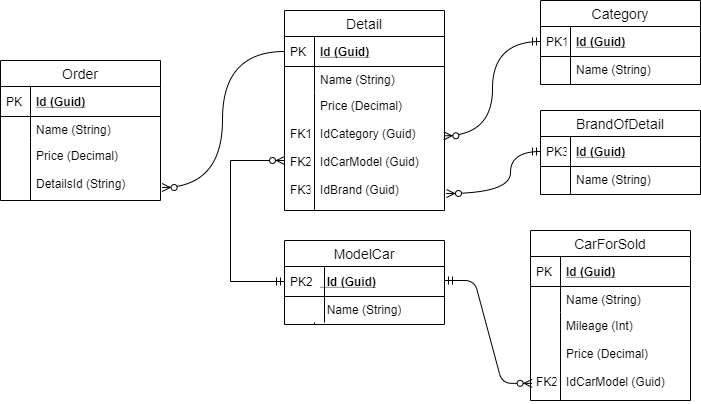

The diagram above was exported from draw.io. Its source (the exported page's mxGraphModel, read from the mxfile embedded in the PNG):
<mxGraphModel dx="1185" dy="658" grid="1" gridSize="10" guides="1" tooltips="1" connect="1" arrows="1" fold="1" page="1" pageScale="1" pageWidth="827" pageHeight="1169" math="0" shadow="0">
  <root>
    <mxCell id="WIyWlLk6GJQsqaUBKTNV-0" />
    <mxCell id="WIyWlLk6GJQsqaUBKTNV-1" parent="WIyWlLk6GJQsqaUBKTNV-0" />
    <mxCell id="NomBLmFJGAeAUoVWmg6e-17" value="Detail" style="swimlane;fontStyle=0;childLayout=stackLayout;horizontal=1;startSize=26;horizontalStack=0;resizeParent=1;resizeParentMax=0;resizeLast=0;collapsible=1;marginBottom=0;align=center;fontSize=14;" vertex="1" parent="WIyWlLk6GJQsqaUBKTNV-1">
      <mxGeometry x="334" y="90" width="160" height="200" as="geometry" />
    </mxCell>
    <mxCell id="NomBLmFJGAeAUoVWmg6e-18" value="Id (Guid)" style="shape=partialRectangle;top=0;left=0;right=0;bottom=1;align=left;verticalAlign=middle;fillColor=none;spacingLeft=34;spacingRight=4;overflow=hidden;rotatable=0;points=[[0,0.5],[1,0.5]];portConstraint=eastwest;dropTarget=0;fontStyle=5;fontSize=12;" vertex="1" parent="NomBLmFJGAeAUoVWmg6e-17">
      <mxGeometry y="26" width="160" height="30" as="geometry" />
    </mxCell>
    <mxCell id="NomBLmFJGAeAUoVWmg6e-19" value="PK" style="shape=partialRectangle;top=0;left=0;bottom=0;fillColor=none;align=left;verticalAlign=middle;spacingLeft=4;spacingRight=4;overflow=hidden;rotatable=0;points=[];portConstraint=eastwest;part=1;fontSize=12;" vertex="1" connectable="0" parent="NomBLmFJGAeAUoVWmg6e-18">
      <mxGeometry width="30" height="30" as="geometry" />
    </mxCell>
    <mxCell id="NomBLmFJGAeAUoVWmg6e-20" value="Name (String)&#10;&#10;Price (Decimal)&#10;&#10;" style="shape=partialRectangle;top=0;left=0;right=0;bottom=0;align=left;verticalAlign=top;fillColor=none;spacingLeft=34;spacingRight=4;overflow=hidden;rotatable=0;points=[[0,0.5],[1,0.5]];portConstraint=eastwest;dropTarget=0;fontSize=12;" vertex="1" parent="NomBLmFJGAeAUoVWmg6e-17">
      <mxGeometry y="56" width="160" height="26" as="geometry" />
    </mxCell>
    <mxCell id="NomBLmFJGAeAUoVWmg6e-21" value="" style="shape=partialRectangle;top=0;left=0;bottom=0;fillColor=none;align=left;verticalAlign=top;spacingLeft=4;spacingRight=4;overflow=hidden;rotatable=0;points=[];portConstraint=eastwest;part=1;fontSize=12;" vertex="1" connectable="0" parent="NomBLmFJGAeAUoVWmg6e-20">
      <mxGeometry width="30" height="26" as="geometry" />
    </mxCell>
    <mxCell id="NomBLmFJGAeAUoVWmg6e-22" value="Price (Decimal)&#10;&#10;IdCategory (Guid)&#10;&#10;IdCarModel (Guid)&#10;&#10;IdBrand (Guid)" style="shape=partialRectangle;top=0;left=0;right=0;bottom=0;align=left;verticalAlign=top;fillColor=none;spacingLeft=34;spacingRight=4;overflow=hidden;rotatable=0;points=[[0,0.5],[1,0.5]];portConstraint=eastwest;dropTarget=0;fontSize=12;" vertex="1" parent="NomBLmFJGAeAUoVWmg6e-17">
      <mxGeometry y="82" width="160" height="118" as="geometry" />
    </mxCell>
    <mxCell id="NomBLmFJGAeAUoVWmg6e-23" value="&#10;&#10;FK1&#10;&#10;FK2&#10;&#10;FK3" style="shape=partialRectangle;top=0;left=0;bottom=0;fillColor=none;align=left;verticalAlign=top;spacingLeft=4;spacingRight=4;overflow=hidden;rotatable=0;points=[];portConstraint=eastwest;part=1;fontSize=12;" vertex="1" connectable="0" parent="NomBLmFJGAeAUoVWmg6e-22">
      <mxGeometry width="30" height="118" as="geometry" />
    </mxCell>
    <mxCell id="NomBLmFJGAeAUoVWmg6e-52" value="" style="fontSize=12;html=1;endArrow=ERzeroToMany;startArrow=ERmandOne;exitX=0;exitY=0.5;exitDx=0;exitDy=0;rounded=0;edgeStyle=orthogonalEdgeStyle;" edge="1" parent="WIyWlLk6GJQsqaUBKTNV-1" source="NomBLmFJGAeAUoVWmg6e-32">
      <mxGeometry width="100" height="100" relative="1" as="geometry">
        <mxPoint x="234" y="340" as="sourcePoint" />
        <mxPoint x="334" y="240" as="targetPoint" />
        <Array as="points">
          <mxPoint x="280" y="361" />
          <mxPoint x="280" y="240" />
        </Array>
      </mxGeometry>
    </mxCell>
    <mxCell id="NomBLmFJGAeAUoVWmg6e-61" value="" style="edgeStyle=orthogonalEdgeStyle;fontSize=12;html=1;endArrow=ERzeroToMany;startArrow=ERmandOne;exitX=0;exitY=0.5;exitDx=0;exitDy=0;curved=1;" edge="1" parent="WIyWlLk6GJQsqaUBKTNV-1" source="NomBLmFJGAeAUoVWmg6e-46">
      <mxGeometry width="100" height="100" relative="1" as="geometry">
        <mxPoint x="220" y="250" as="sourcePoint" />
        <mxPoint x="496" y="273" as="targetPoint" />
        <Array as="points">
          <mxPoint x="560" y="231" />
          <mxPoint x="560" y="273" />
        </Array>
      </mxGeometry>
    </mxCell>
    <mxCell id="NomBLmFJGAeAUoVWmg6e-62" value="" style="edgeStyle=orthogonalEdgeStyle;fontSize=12;html=1;endArrow=ERzeroToMany;startArrow=ERmandOne;exitX=0;exitY=0.5;exitDx=0;exitDy=0;curved=1;entryX=0.996;entryY=0.367;entryDx=0;entryDy=0;entryPerimeter=0;" edge="1" parent="WIyWlLk6GJQsqaUBKTNV-1" source="NomBLmFJGAeAUoVWmg6e-25" target="NomBLmFJGAeAUoVWmg6e-22">
      <mxGeometry width="100" height="100" relative="1" as="geometry">
        <mxPoint x="220" y="130" as="sourcePoint" />
        <mxPoint x="510" y="214" as="targetPoint" />
      </mxGeometry>
    </mxCell>
    <mxCell id="NomBLmFJGAeAUoVWmg6e-31" value="ModelCar" style="swimlane;fontStyle=0;childLayout=stackLayout;horizontal=1;startSize=26;horizontalStack=0;resizeParent=1;resizeParentMax=0;resizeLast=0;collapsible=1;marginBottom=0;align=center;fontSize=14;" vertex="1" parent="WIyWlLk6GJQsqaUBKTNV-1">
      <mxGeometry x="334" y="320" width="160" height="84" as="geometry" />
    </mxCell>
    <mxCell id="NomBLmFJGAeAUoVWmg6e-32" value="  Id (Guid)" style="shape=partialRectangle;top=0;left=0;right=0;bottom=1;align=left;verticalAlign=middle;fillColor=none;spacingLeft=34;spacingRight=4;overflow=hidden;rotatable=0;points=[[0,0.5],[1,0.5]];portConstraint=eastwest;dropTarget=0;fontStyle=5;fontSize=12;" vertex="1" parent="NomBLmFJGAeAUoVWmg6e-31">
      <mxGeometry y="26" width="160" height="30" as="geometry" />
    </mxCell>
    <mxCell id="NomBLmFJGAeAUoVWmg6e-33" value="PK2" style="shape=partialRectangle;top=0;left=0;bottom=0;fillColor=none;align=left;verticalAlign=middle;spacingLeft=4;spacingRight=4;overflow=hidden;rotatable=0;points=[];portConstraint=eastwest;part=1;fontSize=12;" vertex="1" connectable="0" parent="NomBLmFJGAeAUoVWmg6e-32">
      <mxGeometry width="40" height="30" as="geometry" />
    </mxCell>
    <mxCell id="NomBLmFJGAeAUoVWmg6e-34" value="  Name (String)&#10;&#10;Price (Decimal)&#10;&#10;" style="shape=partialRectangle;top=0;left=0;right=0;bottom=0;align=left;verticalAlign=top;fillColor=none;spacingLeft=34;spacingRight=4;overflow=hidden;rotatable=0;points=[[0,0.5],[1,0.5]];portConstraint=eastwest;dropTarget=0;fontSize=12;" vertex="1" parent="NomBLmFJGAeAUoVWmg6e-31">
      <mxGeometry y="56" width="160" height="26" as="geometry" />
    </mxCell>
    <mxCell id="NomBLmFJGAeAUoVWmg6e-35" value="" style="shape=partialRectangle;top=0;left=0;bottom=0;fillColor=none;align=left;verticalAlign=top;spacingLeft=4;spacingRight=4;overflow=hidden;rotatable=0;points=[];portConstraint=eastwest;part=1;fontSize=12;" vertex="1" connectable="0" parent="NomBLmFJGAeAUoVWmg6e-34">
      <mxGeometry width="40" height="26" as="geometry" />
    </mxCell>
    <mxCell id="NomBLmFJGAeAUoVWmg6e-36" value="" style="shape=partialRectangle;top=0;left=0;right=0;bottom=0;align=left;verticalAlign=top;fillColor=none;spacingLeft=34;spacingRight=4;overflow=hidden;rotatable=0;points=[[0,0.5],[1,0.5]];portConstraint=eastwest;dropTarget=0;fontSize=12;" vertex="1" parent="NomBLmFJGAeAUoVWmg6e-31">
      <mxGeometry y="82" width="160" height="2" as="geometry" />
    </mxCell>
    <mxCell id="NomBLmFJGAeAUoVWmg6e-37" value="" style="shape=partialRectangle;top=0;left=0;bottom=0;fillColor=none;align=left;verticalAlign=top;spacingLeft=4;spacingRight=4;overflow=hidden;rotatable=0;points=[];portConstraint=eastwest;part=1;fontSize=12;" vertex="1" connectable="0" parent="NomBLmFJGAeAUoVWmg6e-36">
      <mxGeometry width="30" height="2" as="geometry" />
    </mxCell>
    <mxCell id="NomBLmFJGAeAUoVWmg6e-63" value="" style="edgeStyle=entityRelationEdgeStyle;fontSize=12;html=1;endArrow=ERzeroToMany;startArrow=ERmandOne;entryX=0.01;entryY=0.805;entryDx=0;entryDy=0;entryPerimeter=0;" edge="1" parent="WIyWlLk6GJQsqaUBKTNV-1" target="NomBLmFJGAeAUoVWmg6e-43">
      <mxGeometry width="100" height="100" relative="1" as="geometry">
        <mxPoint x="494" y="360" as="sourcePoint" />
        <mxPoint x="580" y="260" as="targetPoint" />
      </mxGeometry>
    </mxCell>
    <mxCell id="NomBLmFJGAeAUoVWmg6e-38" value="CarForSold" style="swimlane;fontStyle=0;childLayout=stackLayout;horizontal=1;startSize=26;horizontalStack=0;resizeParent=1;resizeParentMax=0;resizeLast=0;collapsible=1;marginBottom=0;align=center;fontSize=14;" vertex="1" parent="WIyWlLk6GJQsqaUBKTNV-1">
      <mxGeometry x="580" y="310" width="160" height="170" as="geometry" />
    </mxCell>
    <mxCell id="NomBLmFJGAeAUoVWmg6e-39" value="Id (Guid)" style="shape=partialRectangle;top=0;left=0;right=0;bottom=1;align=left;verticalAlign=middle;fillColor=none;spacingLeft=34;spacingRight=4;overflow=hidden;rotatable=0;points=[[0,0.5],[1,0.5]];portConstraint=eastwest;dropTarget=0;fontStyle=5;fontSize=12;" vertex="1" parent="NomBLmFJGAeAUoVWmg6e-38">
      <mxGeometry y="26" width="160" height="30" as="geometry" />
    </mxCell>
    <mxCell id="NomBLmFJGAeAUoVWmg6e-40" value="PK" style="shape=partialRectangle;top=0;left=0;bottom=0;fillColor=none;align=left;verticalAlign=middle;spacingLeft=4;spacingRight=4;overflow=hidden;rotatable=0;points=[];portConstraint=eastwest;part=1;fontSize=12;" vertex="1" connectable="0" parent="NomBLmFJGAeAUoVWmg6e-39">
      <mxGeometry width="30" height="30" as="geometry" />
    </mxCell>
    <mxCell id="NomBLmFJGAeAUoVWmg6e-41" value="Name (String)&#10;&#10;&#10;Price (Decimal)&#10;&#10;" style="shape=partialRectangle;top=0;left=0;right=0;bottom=0;align=left;verticalAlign=top;fillColor=none;spacingLeft=34;spacingRight=4;overflow=hidden;rotatable=0;points=[[0,0.5],[1,0.5]];portConstraint=eastwest;dropTarget=0;fontSize=12;" vertex="1" parent="NomBLmFJGAeAUoVWmg6e-38">
      <mxGeometry y="56" width="160" height="26" as="geometry" />
    </mxCell>
    <mxCell id="NomBLmFJGAeAUoVWmg6e-42" value="" style="shape=partialRectangle;top=0;left=0;bottom=0;fillColor=none;align=left;verticalAlign=top;spacingLeft=4;spacingRight=4;overflow=hidden;rotatable=0;points=[];portConstraint=eastwest;part=1;fontSize=12;" vertex="1" connectable="0" parent="NomBLmFJGAeAUoVWmg6e-41">
      <mxGeometry width="30" height="26" as="geometry" />
    </mxCell>
    <mxCell id="NomBLmFJGAeAUoVWmg6e-43" value="Mileage (Int)&#10;&#10;Price (Decimal)&#10;&#10;IdCarModel (Guid)&#10;" style="shape=partialRectangle;top=0;left=0;right=0;bottom=0;align=left;verticalAlign=top;fillColor=none;spacingLeft=34;spacingRight=4;overflow=hidden;rotatable=0;points=[[0,0.5],[1,0.5]];portConstraint=eastwest;dropTarget=0;fontSize=12;" vertex="1" parent="NomBLmFJGAeAUoVWmg6e-38">
      <mxGeometry y="82" width="160" height="88" as="geometry" />
    </mxCell>
    <mxCell id="NomBLmFJGAeAUoVWmg6e-44" value="&#10;&#10;&#10;&#10;FK2&#10;" style="shape=partialRectangle;top=0;left=0;bottom=0;fillColor=none;align=left;verticalAlign=top;spacingLeft=4;spacingRight=4;overflow=hidden;rotatable=0;points=[];portConstraint=eastwest;part=1;fontSize=12;" vertex="1" connectable="0" parent="NomBLmFJGAeAUoVWmg6e-43">
      <mxGeometry width="30" height="87.99999999999999" as="geometry" />
    </mxCell>
    <mxCell id="NomBLmFJGAeAUoVWmg6e-24" value="Category" style="swimlane;fontStyle=0;childLayout=stackLayout;horizontal=1;startSize=26;horizontalStack=0;resizeParent=1;resizeParentMax=0;resizeLast=0;collapsible=1;marginBottom=0;align=center;fontSize=14;" vertex="1" parent="WIyWlLk6GJQsqaUBKTNV-1">
      <mxGeometry x="590" y="80" width="160" height="84" as="geometry" />
    </mxCell>
    <mxCell id="NomBLmFJGAeAUoVWmg6e-25" value="Id (Guid)" style="shape=partialRectangle;top=0;left=0;right=0;bottom=1;align=left;verticalAlign=middle;fillColor=none;spacingLeft=34;spacingRight=4;overflow=hidden;rotatable=0;points=[[0,0.5],[1,0.5]];portConstraint=eastwest;dropTarget=0;fontStyle=5;fontSize=12;" vertex="1" parent="NomBLmFJGAeAUoVWmg6e-24">
      <mxGeometry y="26" width="160" height="30" as="geometry" />
    </mxCell>
    <mxCell id="NomBLmFJGAeAUoVWmg6e-26" value="PK1" style="shape=partialRectangle;top=0;left=0;bottom=0;fillColor=none;align=left;verticalAlign=middle;spacingLeft=4;spacingRight=4;overflow=hidden;rotatable=0;points=[];portConstraint=eastwest;part=1;fontSize=12;" vertex="1" connectable="0" parent="NomBLmFJGAeAUoVWmg6e-25">
      <mxGeometry width="30" height="30" as="geometry" />
    </mxCell>
    <mxCell id="NomBLmFJGAeAUoVWmg6e-27" value="Name (String)&#10;&#10;Price (Decimal)&#10;&#10;" style="shape=partialRectangle;top=0;left=0;right=0;bottom=0;align=left;verticalAlign=top;fillColor=none;spacingLeft=34;spacingRight=4;overflow=hidden;rotatable=0;points=[[0,0.5],[1,0.5]];portConstraint=eastwest;dropTarget=0;fontSize=12;" vertex="1" parent="NomBLmFJGAeAUoVWmg6e-24">
      <mxGeometry y="56" width="160" height="26" as="geometry" />
    </mxCell>
    <mxCell id="NomBLmFJGAeAUoVWmg6e-28" value="" style="shape=partialRectangle;top=0;left=0;bottom=0;fillColor=none;align=left;verticalAlign=top;spacingLeft=4;spacingRight=4;overflow=hidden;rotatable=0;points=[];portConstraint=eastwest;part=1;fontSize=12;" vertex="1" connectable="0" parent="NomBLmFJGAeAUoVWmg6e-27">
      <mxGeometry width="30" height="26" as="geometry" />
    </mxCell>
    <mxCell id="NomBLmFJGAeAUoVWmg6e-29" value="" style="shape=partialRectangle;top=0;left=0;right=0;bottom=0;align=left;verticalAlign=top;fillColor=none;spacingLeft=34;spacingRight=4;overflow=hidden;rotatable=0;points=[[0,0.5],[1,0.5]];portConstraint=eastwest;dropTarget=0;fontSize=12;" vertex="1" parent="NomBLmFJGAeAUoVWmg6e-24">
      <mxGeometry y="82" width="160" height="2" as="geometry" />
    </mxCell>
    <mxCell id="NomBLmFJGAeAUoVWmg6e-30" value="" style="shape=partialRectangle;top=0;left=0;bottom=0;fillColor=none;align=left;verticalAlign=top;spacingLeft=4;spacingRight=4;overflow=hidden;rotatable=0;points=[];portConstraint=eastwest;part=1;fontSize=12;" vertex="1" connectable="0" parent="NomBLmFJGAeAUoVWmg6e-29">
      <mxGeometry width="30" height="2" as="geometry" />
    </mxCell>
    <mxCell id="NomBLmFJGAeAUoVWmg6e-45" value="BrandOfDetail" style="swimlane;fontStyle=0;childLayout=stackLayout;horizontal=1;startSize=26;horizontalStack=0;resizeParent=1;resizeParentMax=0;resizeLast=0;collapsible=1;marginBottom=0;align=center;fontSize=14;" vertex="1" parent="WIyWlLk6GJQsqaUBKTNV-1">
      <mxGeometry x="590" y="190" width="160" height="84" as="geometry" />
    </mxCell>
    <mxCell id="NomBLmFJGAeAUoVWmg6e-46" value="Id (Guid)" style="shape=partialRectangle;top=0;left=0;right=0;bottom=1;align=left;verticalAlign=middle;fillColor=none;spacingLeft=34;spacingRight=4;overflow=hidden;rotatable=0;points=[[0,0.5],[1,0.5]];portConstraint=eastwest;dropTarget=0;fontStyle=5;fontSize=12;" vertex="1" parent="NomBLmFJGAeAUoVWmg6e-45">
      <mxGeometry y="26" width="160" height="30" as="geometry" />
    </mxCell>
    <mxCell id="NomBLmFJGAeAUoVWmg6e-47" value="PK3" style="shape=partialRectangle;top=0;left=0;bottom=0;fillColor=none;align=left;verticalAlign=middle;spacingLeft=4;spacingRight=4;overflow=hidden;rotatable=0;points=[];portConstraint=eastwest;part=1;fontSize=12;" vertex="1" connectable="0" parent="NomBLmFJGAeAUoVWmg6e-46">
      <mxGeometry width="30" height="30" as="geometry" />
    </mxCell>
    <mxCell id="NomBLmFJGAeAUoVWmg6e-48" value="Name (String)&#10;&#10;Price (Decimal)&#10;&#10;" style="shape=partialRectangle;top=0;left=0;right=0;bottom=0;align=left;verticalAlign=top;fillColor=none;spacingLeft=34;spacingRight=4;overflow=hidden;rotatable=0;points=[[0,0.5],[1,0.5]];portConstraint=eastwest;dropTarget=0;fontSize=12;" vertex="1" parent="NomBLmFJGAeAUoVWmg6e-45">
      <mxGeometry y="56" width="160" height="26" as="geometry" />
    </mxCell>
    <mxCell id="NomBLmFJGAeAUoVWmg6e-49" value="" style="shape=partialRectangle;top=0;left=0;bottom=0;fillColor=none;align=left;verticalAlign=top;spacingLeft=4;spacingRight=4;overflow=hidden;rotatable=0;points=[];portConstraint=eastwest;part=1;fontSize=12;" vertex="1" connectable="0" parent="NomBLmFJGAeAUoVWmg6e-48">
      <mxGeometry width="30" height="26" as="geometry" />
    </mxCell>
    <mxCell id="NomBLmFJGAeAUoVWmg6e-50" value="" style="shape=partialRectangle;top=0;left=0;right=0;bottom=0;align=left;verticalAlign=top;fillColor=none;spacingLeft=34;spacingRight=4;overflow=hidden;rotatable=0;points=[[0,0.5],[1,0.5]];portConstraint=eastwest;dropTarget=0;fontSize=12;" vertex="1" parent="NomBLmFJGAeAUoVWmg6e-45">
      <mxGeometry y="82" width="160" height="2" as="geometry" />
    </mxCell>
    <mxCell id="NomBLmFJGAeAUoVWmg6e-51" value="" style="shape=partialRectangle;top=0;left=0;bottom=0;fillColor=none;align=left;verticalAlign=top;spacingLeft=4;spacingRight=4;overflow=hidden;rotatable=0;points=[];portConstraint=eastwest;part=1;fontSize=12;" vertex="1" connectable="0" parent="NomBLmFJGAeAUoVWmg6e-50">
      <mxGeometry width="30" height="2" as="geometry" />
    </mxCell>
    <mxCell id="NomBLmFJGAeAUoVWmg6e-6" value="Order" style="swimlane;fontStyle=0;childLayout=stackLayout;horizontal=1;startSize=26;horizontalStack=0;resizeParent=1;resizeParentMax=0;resizeLast=0;collapsible=1;marginBottom=0;align=center;fontSize=14;" vertex="1" parent="WIyWlLk6GJQsqaUBKTNV-1">
      <mxGeometry x="50" y="140" width="160" height="140" as="geometry" />
    </mxCell>
    <mxCell id="NomBLmFJGAeAUoVWmg6e-7" value="Id (Guid)" style="shape=partialRectangle;top=0;left=0;right=0;bottom=1;align=left;verticalAlign=middle;fillColor=none;spacingLeft=34;spacingRight=4;overflow=hidden;rotatable=0;points=[[0,0.5],[1,0.5]];portConstraint=eastwest;dropTarget=0;fontStyle=5;fontSize=12;" vertex="1" parent="NomBLmFJGAeAUoVWmg6e-6">
      <mxGeometry y="26" width="160" height="30" as="geometry" />
    </mxCell>
    <mxCell id="NomBLmFJGAeAUoVWmg6e-8" value="PK" style="shape=partialRectangle;top=0;left=0;bottom=0;fillColor=none;align=left;verticalAlign=middle;spacingLeft=4;spacingRight=4;overflow=hidden;rotatable=0;points=[];portConstraint=eastwest;part=1;fontSize=12;" vertex="1" connectable="0" parent="NomBLmFJGAeAUoVWmg6e-7">
      <mxGeometry width="30" height="30" as="geometry" />
    </mxCell>
    <mxCell id="NomBLmFJGAeAUoVWmg6e-13" value="Name (String)&#10;&#10;Price (Decimal)&#10;&#10;" style="shape=partialRectangle;top=0;left=0;right=0;bottom=0;align=left;verticalAlign=top;fillColor=none;spacingLeft=34;spacingRight=4;overflow=hidden;rotatable=0;points=[[0,0.5],[1,0.5]];portConstraint=eastwest;dropTarget=0;fontSize=12;" vertex="1" parent="NomBLmFJGAeAUoVWmg6e-6">
      <mxGeometry y="56" width="160" height="26" as="geometry" />
    </mxCell>
    <mxCell id="NomBLmFJGAeAUoVWmg6e-14" value="" style="shape=partialRectangle;top=0;left=0;bottom=0;fillColor=none;align=left;verticalAlign=top;spacingLeft=4;spacingRight=4;overflow=hidden;rotatable=0;points=[];portConstraint=eastwest;part=1;fontSize=12;" vertex="1" connectable="0" parent="NomBLmFJGAeAUoVWmg6e-13">
      <mxGeometry width="30" height="26" as="geometry" />
    </mxCell>
    <mxCell id="NomBLmFJGAeAUoVWmg6e-15" value="Price (Decimal)&#10;&#10;DetailsId (String)" style="shape=partialRectangle;top=0;left=0;right=0;bottom=0;align=left;verticalAlign=top;fillColor=none;spacingLeft=34;spacingRight=4;overflow=hidden;rotatable=0;points=[[0,0.5],[1,0.5]];portConstraint=eastwest;dropTarget=0;fontSize=12;" vertex="1" parent="NomBLmFJGAeAUoVWmg6e-6">
      <mxGeometry y="82" width="160" height="58" as="geometry" />
    </mxCell>
    <mxCell id="NomBLmFJGAeAUoVWmg6e-16" value="" style="shape=partialRectangle;top=0;left=0;bottom=0;fillColor=none;align=left;verticalAlign=top;spacingLeft=4;spacingRight=4;overflow=hidden;rotatable=0;points=[];portConstraint=eastwest;part=1;fontSize=12;" vertex="1" connectable="0" parent="NomBLmFJGAeAUoVWmg6e-15">
      <mxGeometry width="30" height="58" as="geometry" />
    </mxCell>
    <mxCell id="NomBLmFJGAeAUoVWmg6e-65" value="" style="edgeStyle=orthogonalEdgeStyle;fontSize=12;html=1;endArrow=ERzeroToMany;endFill=1;entryX=1.01;entryY=0.776;entryDx=0;entryDy=0;entryPerimeter=0;exitX=0;exitY=0.5;exitDx=0;exitDy=0;curved=1;" edge="1" parent="WIyWlLk6GJQsqaUBKTNV-1" source="NomBLmFJGAeAUoVWmg6e-18" target="NomBLmFJGAeAUoVWmg6e-15">
      <mxGeometry width="100" height="100" relative="1" as="geometry">
        <mxPoint x="220" y="230" as="sourcePoint" />
        <mxPoint x="320" y="130" as="targetPoint" />
      </mxGeometry>
    </mxCell>
  </root>
</mxGraphModel>